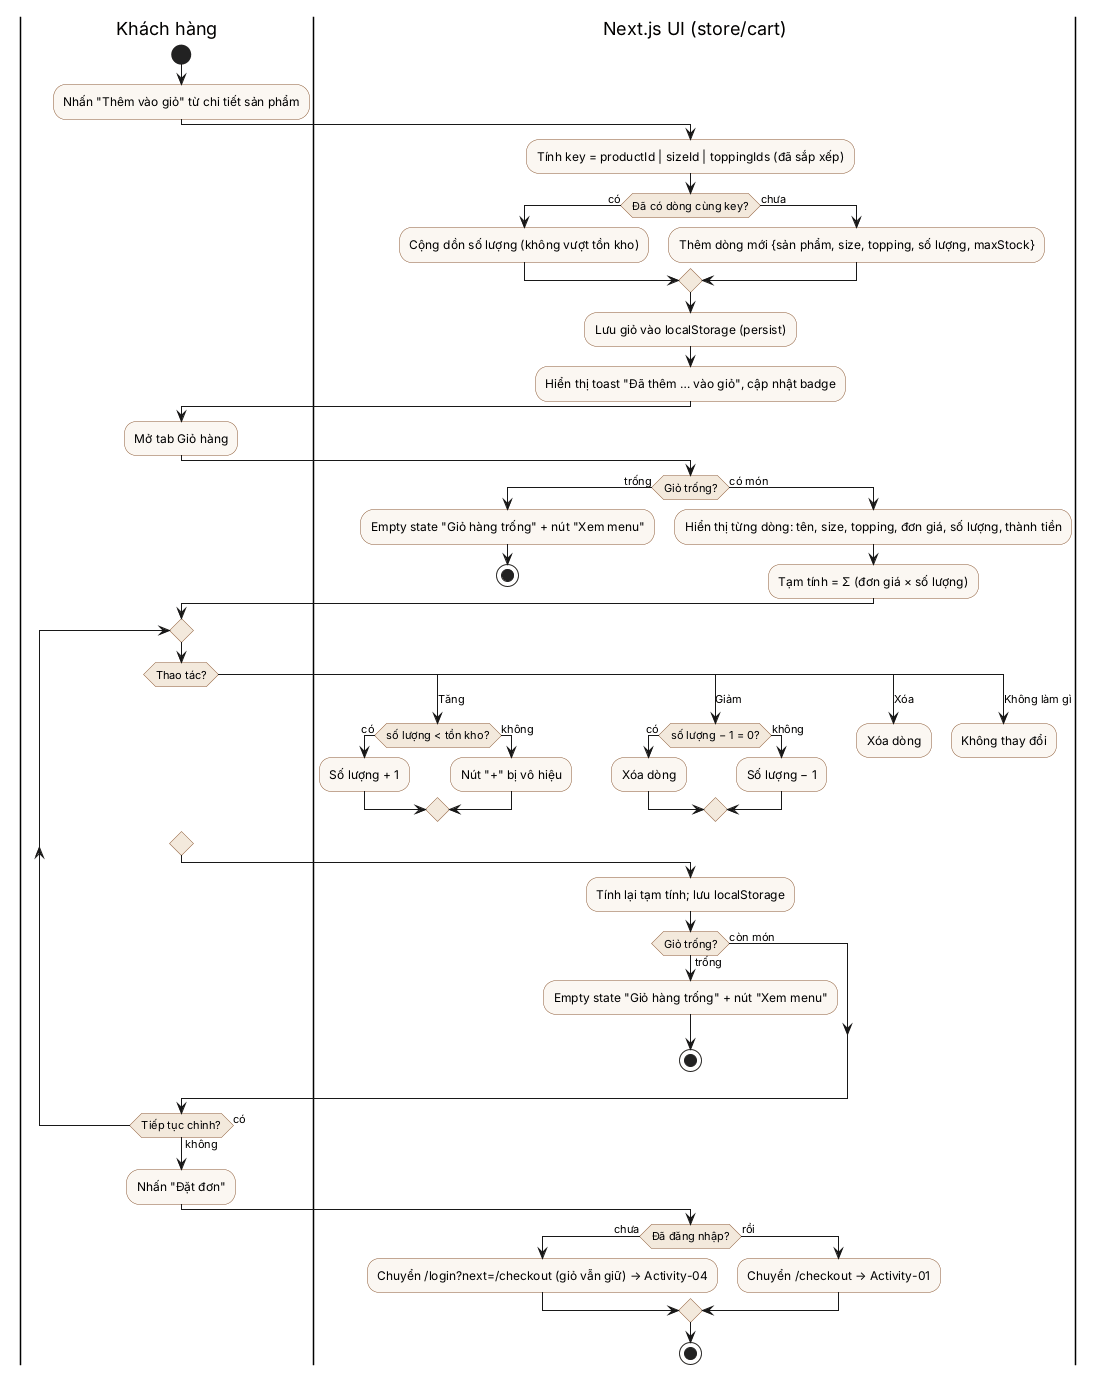

The diagram above was rendered by PlantUML. Its source (embedded in the PNG):
@startuml activity-cart
' Activity-03: Quản lý giỏ hàng và tính tổng tiền (FR-03)
skinparam ActivityBackgroundColor #FBF7F2
skinparam ActivityBorderColor #8A5733
skinparam ActivityDiamondBackgroundColor #F3E9DC
|Khách hàng|
start
:Nhấn "Thêm vào giỏ" từ chi tiết sản phẩm;
|Next.js UI (store/cart)|
:Tính key = productId | sizeId | toppingIds (đã sắp xếp);
if (Đã có dòng cùng key?) then (có)
  :Cộng dồn số lượng (không vượt tồn kho);
else (chưa)
  :Thêm dòng mới {sản phẩm, size, topping, số lượng, maxStock};
endif
:Lưu giỏ vào localStorage (persist);
:Hiển thị toast "Đã thêm … vào giỏ", cập nhật badge;
|Khách hàng|
:Mở tab Giỏ hàng;
|Next.js UI (store/cart)|
if (Giỏ trống?) then (trống)
  :Empty state "Giỏ hàng trống" + nút "Xem menu";
  stop
else (có món)
  :Hiển thị từng dòng: tên, size, topping, đơn giá, số lượng, thành tiền;
  :Tạm tính = Σ (đơn giá × số lượng);
endif
|Khách hàng|
repeat
  switch (Thao tác?)
  case (Tăng)
    |Next.js UI (store/cart)|
    if (số lượng < tồn kho?) then (có)
      :Số lượng + 1;
    else (không)
      :Nút "+" bị vô hiệu;
    endif
  case (Giảm)
    |Next.js UI (store/cart)|
    if (số lượng − 1 = 0?) then (có)
      :Xóa dòng;
    else (không)
      :Số lượng − 1;
    endif
  case (Xóa)
    |Next.js UI (store/cart)|
    :Xóa dòng;
  case (Không làm gì)
    |Next.js UI (store/cart)|
    :Không thay đổi;
  endswitch
  |Next.js UI (store/cart)|
  :Tính lại tạm tính; lưu localStorage;
  if (Giỏ trống?) then (trống)
    :Empty state "Giỏ hàng trống" + nút "Xem menu";
    stop
  else (còn món)
  endif
  |Khách hàng|
repeat while (Tiếp tục chỉnh?) is (có) not (không)
:Nhấn "Đặt đơn";
|Next.js UI (store/cart)|
if (Đã đăng nhập?) then (chưa)
  :Chuyển /login?next=/checkout (giỏ vẫn giữ) → Activity-04;
else (rồi)
  :Chuyển /checkout → Activity-01;
endif
stop
@enduml